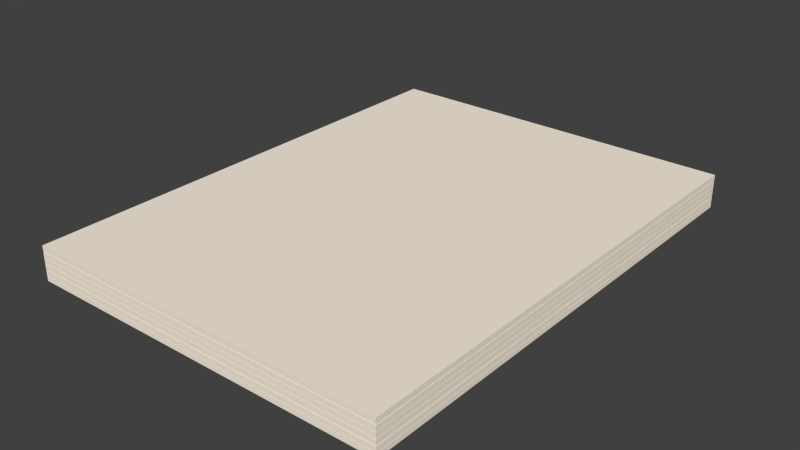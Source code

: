 # Source: Paperstack.blend  (saved by Blender 2.73.0; exported with 4.5.12 LTS)
import bpy
from mathutils import Matrix  # noqa: F401  (used for matrix-valued properties, if any)

bpy.ops.wm.read_factory_settings(use_empty=True)
scene = bpy.context.scene
scene.name = 'Scene'

# ---- collections
col_collection_1 = bpy.data.collections.new('Collection 1'); scene.collection.children.link(col_collection_1)

# ---- materials (node trees are filled in below, after node groups)
mat_paper = bpy.data.materials.new('Paper')
mat_paper.alpha_threshold = 0.0
mat_paper.use_transparent_shadow = False
mat_paper.diffuse_color = (1.0, 0.9034, 0.7636, 1.0)
mat_paper.roughness = 0.5
mat_paper.specular_intensity = 0.0
mat_paper.line_color = (0.0, 0.0, 0.0, 1.0)

# ---- material node trees

# ---- world
world_world = bpy.data.worlds.new('World'); scene.world = world_world
world_world.color = (0.05088, 0.05088, 0.05088)
world_world.use_sun_shadow = False
world_world.sun_shadow_jitter_overblur = 0.0
world_world.cycles.sampling_method = 'MANUAL'
world_world.cycles.sample_map_resolution = 256

# ---- meshes
me_cube = bpy.data.meshes.new('Cube')
me_cube.from_pydata([(1.5, 2.0, -0.02077), (1.5, -2.0, -0.02077), (-1.5, -2.0, -0.02077), (-1.5, 2.0, -0.02077), (1.5, 2.0, 0.02077), (1.5, -2.0, 0.02077), (-1.5, -2.0, 0.02077), (-1.5, 2.0, 0.02077), (1.5, 2.0, 0.02456), (1.5, -2.0, 0.02456), (-1.5, -2.0, 0.02456), (-1.5, 2.0, 0.02456), (1.5, 2.0, 0.06609), (1.5, -2.0, 0.06609), (-1.5, -2.0, 0.06609), (-1.5, 2.0, 0.06609), (1.5, 2.0, 0.074), (1.5, -2.0, 0.074), (-1.5, -2.0, 0.074), (-1.5, 2.0, 0.074), (1.5, 2.0, 0.1155), (1.5, -2.0, 0.1155), (-1.5, -2.0, 0.1155), (-1.5, 2.0, 0.1155), (1.5, 2.0, 0.1205), (1.5, -2.0, 0.1205), (-1.5, -2.0, 0.1205), (-1.5, 2.0, 0.1205), (1.5, 2.0, 0.162), (1.5, -2.0, 0.162), (-1.5, -2.0, 0.162), (-1.5, 2.0, 0.162), (1.5, 2.0, 0.1658), (1.5, -2.0, 0.1658), (-1.5, -2.0, 0.1658), (-1.5, 2.0, 0.1658), (1.5, 2.0, 0.2073), (1.5, -2.0, 0.2073), (-1.5, -2.0, 0.2073), (-1.5, 2.0, 0.2073), (1.5, 2.0, 0.2152), (1.5, -2.0, 0.2152), (-1.5, -2.0, 0.2152), (-1.5, 2.0, 0.2152), (1.5, 2.0, 0.2568), (1.5, -2.0, 0.2568), (-1.5, -2.0, 0.2568), (-1.5, 2.0, 0.2568)], [], [(0, 1, 2, 3), (4, 7, 6, 5), (0, 4, 5, 1), (1, 5, 6, 2), (2, 6, 7, 3), (4, 0, 3, 7), (8, 9, 10, 11), (12, 15, 14, 13), (8, 12, 13, 9), (9, 13, 14, 10), (10, 14, 15, 11), (12, 8, 11, 15), (16, 17, 18, 19), (20, 23, 22, 21), (16, 20, 21, 17), (17, 21, 22, 18), (18, 22, 23, 19), (20, 16, 19, 23), (24, 25, 26, 27), (28, 31, 30, 29), (24, 28, 29, 25), (25, 29, 30, 26), (26, 30, 31, 27), (28, 24, 27, 31), (32, 33, 34, 35), (36, 39, 38, 37), (32, 36, 37, 33), (33, 37, 38, 34), (34, 38, 39, 35), (36, 32, 35, 39), (40, 41, 42, 43), (44, 47, 46, 45), (40, 44, 45, 41), (41, 45, 46, 42), (42, 46, 47, 43), (44, 40, 43, 47)])
me_cube.materials.append(mat_paper)
me_cube.use_remesh_preserve_volume = False
me_cube.use_remesh_preserve_attributes = False
me_cube.use_mirror_vertex_groups = False
me_cube.update()

# ---- objects
ob_cube = bpy.data.objects.new('Cube', me_cube)

# ---- transforms, parenting, visibility, modifiers, constraints
ob_cube.location = (0.0, 0.0, 0.0)
ob_cube.lock_rotations_4d = False
ob_cube.empty_display_type = 'ARROWS'
ob_cube.lineart.crease_threshold = 0.0

# ---- collection membership
col_collection_1.objects.link(ob_cube)

# ---- scene / render settings (as saved in the file)
scene.frame_start = 1; scene.frame_end = 250; scene.frame_set(1)
scene.render.engine = 'BLENDER_EEVEE_NEXT'
scene.render.resolution_percentage = 50
scene.render.dither_intensity = 0.0
scene.cycles.use_denoising = False
scene.cycles.samples = 10
scene.cycles.sampling_pattern = 'TABULATED_SOBOL'
scene.cycles.light_sampling_threshold = 0.0
scene.cycles.use_adaptive_sampling = False
scene.cycles.use_light_tree = False
scene.cycles.blur_glossy = 0.0
scene.cycles.pixel_filter_type = 'GAUSSIAN'
scene.cycles.sample_clamp_indirect = 0.0
scene.view_settings.view_transform = 'Standard'
bpy.context.view_layer.update()

# ---- added for rendering (the .blend has no active camera and no usable light): camera, sun
cam_auto = bpy.data.cameras.new('AutoCamera')
cam_auto.lens = 50.0
cam_auto.sensor_width = 36.0
cam_auto.clip_end = 1000.0
ob_auto_camera = bpy.data.objects.new('AutoCamera', cam_auto)
scene.collection.objects.link(ob_auto_camera)
ob_auto_camera.location = (4.63325, -5.5599, 3.8246)
ob_auto_camera.rotation_euler = (1.09748, -7.21219e-08, 0.694738)
scene.camera = ob_auto_camera
light_auto_sun = bpy.data.lights.new('AutoSun', 'SUN')
light_auto_sun.energy = 3.0
light_auto_sun.angle = 0.0523599
ob_auto_sun = bpy.data.objects.new('AutoSun', light_auto_sun)
scene.collection.objects.link(ob_auto_sun)
ob_auto_sun.rotation_euler = (0.872665, 0.174533, 0.523599)
bpy.context.view_layer.update()
